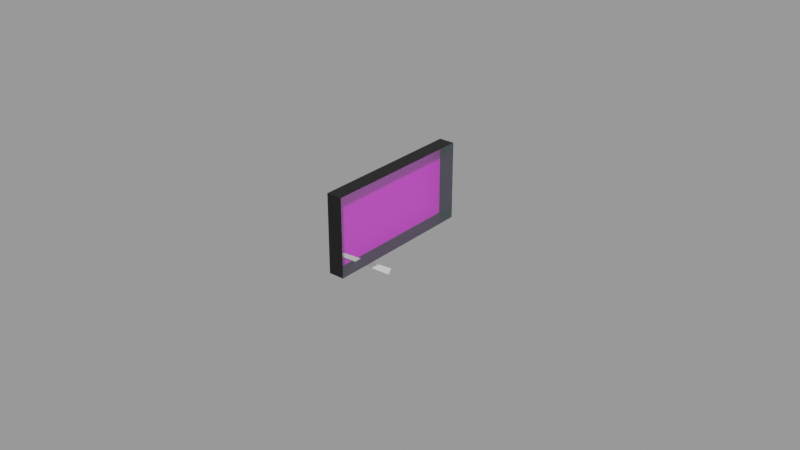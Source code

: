 # Source: cht.blend  (saved by Blender 2.83.18; exported with 4.5.12 LTS)
import bpy
from mathutils import Matrix  # noqa: F401  (used for matrix-valued properties, if any)

bpy.ops.wm.read_factory_settings(use_empty=True)
scene = bpy.context.scene
scene.name = 'Empty'

# ---- images (referenced by path relative to the original .blend; pixels are not part of the script)
import os
ASSET_DIR = os.environ.get("B2B_ASSET_DIR", "")  # directory of the original .blend (textures are referenced by path, not embedded)
HERE = os.path.dirname(os.path.abspath(__file__))  # packed textures are extracted next to this script under _unpacked/

def load_image(name, relpath, width, height, colorspace="sRGB"):
    """Load a texture the original file referenced (path relative to the .blend, or extracted next to this script)."""
    p = next((c for c in (os.path.join(HERE, relpath), os.path.join(ASSET_DIR, relpath)) if relpath and os.path.exists(c)), "")
    if p:
        img = bpy.data.images.load(p, check_existing=True)
        img.name = name
    else:  # same state as the original file: an image datablock whose file is absent (Cycles renders it pink)
        img = bpy.data.images.new(name, width, height)
        img.source = "FILE"
        img.filepath = "//" + (relpath or name)
    img.colorspace_settings.name = colorspace
    return img
img_cht_png = load_image('cht.png', 'cht.png', 1024, 1024, 'sRGB')

# ---- materials (node trees are filled in below, after node groups)
mat_facematerial = bpy.data.materials.new('FaceMaterial')
mat_facematerial.use_transparent_shadow = False
mat_needlematerial = bpy.data.materials.new('NeedleMaterial')
mat_needlematerial.use_transparent_shadow = False
mat_glassmaterial = bpy.data.materials.new('GlassMaterial')
mat_glassmaterial.surface_render_method = 'BLENDED'
mat_glassmaterial.blend_method = 'BLEND'
mat_casematerial = bpy.data.materials.new('CaseMaterial')
mat_casematerial.use_transparent_shadow = False

# ---- material node trees
mat_facematerial.use_nodes = True; mat_facematerial.node_tree.nodes.clear()
_N = mat_facematerial.node_tree.nodes; _L = mat_facematerial.node_tree.links
n0 = _N.new('ShaderNodeBsdfPrincipled'); n0.name = 'Principled BSDF'; n0.location = (10, 300)
n0.distribution = 'GGX'
n0.subsurface_method = 'BURLEY'
n0.inputs[3].default_value = 1.45
n0.inputs[27].default_value = (0.0, 0.0, 0.0, 1.0)
n0.inputs[28].default_value = 1.0
n1 = _N.new('ShaderNodeOutputMaterial'); n1.name = 'Material Output'; n1.location = (300, 300)
n2 = _N.new('ShaderNodeTexImage'); n2.name = 'Image Texture'; n2.location = (-280, 280)
n2.image = img_cht_png
_L.new(n0.outputs[0], n1.inputs[0])
_L.new(n2.outputs[0], n0.inputs[0])
n1.is_active_output = True
mat_needlematerial.use_nodes = True; mat_needlematerial.node_tree.nodes.clear()
_N = mat_needlematerial.node_tree.nodes; _L = mat_needlematerial.node_tree.links
n0 = _N.new('ShaderNodeBsdfPrincipled'); n0.name = 'Principled BSDF'; n0.location = (10, 300)
n0.distribution = 'GGX'
n0.subsurface_method = 'BURLEY'
n0.inputs[0].default_value = (1.0, 1.0, 1.0, 1.0)
n0.inputs[3].default_value = 1.45
n0.inputs[27].default_value = (0.0, 0.0, 0.0, 1.0)
n0.inputs[28].default_value = 1.0
n1 = _N.new('ShaderNodeOutputMaterial'); n1.name = 'Material Output'; n1.location = (300, 300)
_L.new(n0.outputs[0], n1.inputs[0])
n1.is_active_output = True
mat_glassmaterial.use_nodes = True; mat_glassmaterial.node_tree.nodes.clear()
_N = mat_glassmaterial.node_tree.nodes; _L = mat_glassmaterial.node_tree.links
n0 = _N.new('ShaderNodeBsdfPrincipled'); n0.name = 'Principled BSDF'; n0.location = (10, 300)
n0.distribution = 'GGX'
n0.subsurface_method = 'BURLEY'
n0.inputs[0].default_value = (0.7871, 1.0, 1.0, 1.0)
n0.inputs[1].default_value = 1.0
n0.inputs[2].default_value = 0.2
n0.inputs[3].default_value = 1.45
n0.inputs[4].default_value = 0.2
n0.inputs[13].default_value = 1.0
n0.inputs[27].default_value = (0.0, 0.0, 0.0, 1.0)
n0.inputs[28].default_value = 1.0
n1 = _N.new('ShaderNodeOutputMaterial'); n1.name = 'Material Output'; n1.location = (300, 300)
_L.new(n0.outputs[0], n1.inputs[0])
n1.is_active_output = True
mat_casematerial.use_nodes = True; mat_casematerial.node_tree.nodes.clear()
_N = mat_casematerial.node_tree.nodes; _L = mat_casematerial.node_tree.links
n0 = _N.new('ShaderNodeBsdfPrincipled'); n0.name = 'Principled BSDF'; n0.location = (10, 300)
n0.distribution = 'GGX'
n0.subsurface_method = 'BURLEY'
n0.inputs[0].default_value = (0.0005155, 0.0005155, 0.0005155, 1.0)
n0.inputs[3].default_value = 1.45
n0.inputs[27].default_value = (0.0, 0.0, 0.0, 1.0)
n0.inputs[28].default_value = 1.0
n1 = _N.new('ShaderNodeOutputMaterial'); n1.name = 'Material Output'; n1.location = (300, 300)
_L.new(n0.outputs[0], n1.inputs[0])
n1.is_active_output = True

# ---- meshes
me_plane = bpy.data.meshes.new('Plane')
me_plane.from_pydata([(-0.005, -0.025, 0.0125), (-0.005, -0.025, -0.0125), (-0.005, 0.025, 0.0125), (-0.005, 0.025, -0.0125)], [], [(0, 1, 3, 2)])
_uv = me_plane.uv_layers.new(name='UVMap')
_uv.uv.foreach_set('vector', [0.0, 1.0, 0.0, 0.0, 1.0, 0.0, 1.0, 1.0])
me_plane.materials.append(mat_facematerial)
me_plane.use_remesh_fix_poles = True
me_plane.use_remesh_preserve_attributes = False
me_plane.use_mirror_vertex_groups = False
me_plane.update()
me_plane_001 = bpy.data.meshes.new('Plane.001')
me_plane_001.from_pydata([(4.371e-10, -0.0005, 0.01), (-4.371e-10, -0.001, -0.02), (4.371e-10, 0.0005, 0.01), (-4.371e-10, 0.001, -0.02)], [], [(0, 1, 3, 2)])
_uv = me_plane_001.uv_layers.new(name='UVMap')
_uv.uv.foreach_set('vector', [0.0, 0.0, 1.0, 0.0, 1.0, 1.0, 0.0, 1.0])
me_plane_001.materials.append(mat_needlematerial)
me_plane_001.use_remesh_fix_poles = True
me_plane_001.use_remesh_preserve_attributes = False
me_plane_001.use_mirror_vertex_groups = False
me_plane_001.update()
me_plane_002 = bpy.data.meshes.new('Plane.002')
me_plane_002.from_pydata([(5.464e-10, -0.025, 0.0125), (-5.464e-10, -0.025, -0.0125), (5.464e-10, 0.025, 0.0125), (-5.464e-10, 0.025, -0.0125)], [], [(0, 2, 3, 1)])
_uv = me_plane_002.uv_layers.new(name='UVMap')
_uv.uv.foreach_set('vector', [0.0, 0.0, 0.0, 1.0, 1.0, 1.0, 1.0, 0.0])
me_plane_002.materials.append(mat_glassmaterial)
me_plane_002.use_remesh_fix_poles = True
me_plane_002.use_remesh_preserve_attributes = False
me_plane_002.use_mirror_vertex_groups = False
me_plane_002.update()
me_plane_003 = bpy.data.meshes.new('Plane.003')
me_plane_003.from_pydata([(5.464e-10, -0.025, 0.0125), (-5.464e-10, -0.025, -0.0125), (5.464e-10, 0.025, 0.0125), (-5.464e-10, 0.025, -0.0125), (-0.005, -0.025, 0.0125), (-0.005, -0.025, -0.0125), (-0.005, 0.025, 0.0125), (-0.005, 0.025, -0.0125)], [], [(3, 2, 6, 7), (0, 1, 5, 4), (1, 3, 7, 5), (2, 0, 4, 6)])
_uv = me_plane_003.uv_layers.new(name='UVMap')
_uv.uv.foreach_set('vector', [1.0, 1.0, 0.0, 1.0, 0.0, 1.0, 1.0, 1.0, 0.0, 0.0, 1.0, 0.0, 1.0, 0.0, 0.0, 0.0, 1.0, 0.0, 1.0, 1.0, 1.0, 1.0, 1.0, 0.0, 0.0, 1.0, 0.0, 0.0, 0.0, 0.0, 0.0, 1.0])
me_plane_003.materials.append(mat_casematerial)
me_plane_003.use_remesh_fix_poles = True
me_plane_003.use_remesh_preserve_attributes = False
me_plane_003.use_mirror_vertex_groups = False
me_plane_003.update()
me_plane_004 = bpy.data.meshes.new('Plane.004')
me_plane_004.from_pydata([(-0.025, 0.0, 0.0), (0.025, 0.0, 0.0)], [(0, 1)], [])
_uv = me_plane_004.uv_layers.new(name='UVMap')
_uv.uv.foreach_set('vector', [])
me_plane_004.use_remesh_fix_poles = True
me_plane_004.use_remesh_preserve_attributes = False
me_plane_004.use_mirror_vertex_groups = False
me_plane_004.update()

# ---- objects
ob_face = bpy.data.objects.new('Face', me_plane)
ob_needle = bpy.data.objects.new('Needle', me_plane_001)
ob_glass = bpy.data.objects.new('Glass', me_plane_002)
ob_case = bpy.data.objects.new('Case', me_plane_003)
ob_needleaxis = bpy.data.objects.new('NeedleAxis', me_plane_004)

# ---- transforms, parenting, visibility, modifiers, constraints
ob_face.location = (0.0, 0.0, 0.0)
ob_face.lineart.crease_threshold = 0.0
ob_needle.location = (-0.004, -0.01638, -0.01103)
ob_needle.rotation_euler = (0.9599, -0.0, 0.0)
ob_needle.lineart.crease_threshold = 0.0
ob_glass.location = (0.0, 0.0, 0.0)
ob_glass.lineart.crease_threshold = 0.0
ob_case.location = (0.0, 0.0, 0.0)
ob_case.lineart.crease_threshold = 0.0
ob_needleaxis.location = (-4.371e-10, 0.0, -0.0225)
ob_needleaxis.lineart.crease_threshold = 0.0

# ---- collection membership
scene.collection.objects.link(ob_face)
scene.collection.objects.link(ob_needle)
scene.collection.objects.link(ob_glass)
scene.collection.objects.link(ob_case)
scene.collection.objects.link(ob_needleaxis)

# ---- scene / render settings (as saved in the file)
scene.frame_start = 1; scene.frame_end = 250; scene.frame_set(1)
scene.render.engine = 'BLENDER_EEVEE_NEXT'
scene.render.image_settings.exr_codec = 'NONE'
scene.render.simplify_subdivision_render = 0
scene.render.simplify_child_particles_render = 0.0
scene.cycles.use_denoising = False
scene.cycles.samples = 128
scene.cycles.sampling_pattern = 'TABULATED_SOBOL'
scene.cycles.use_adaptive_sampling = False
scene.cycles.use_light_tree = False
scene.view_settings.view_transform = 'Filmic'
bpy.context.view_layer.update()

# ---- added for rendering (the .blend has no active camera and no usable light): camera, sun + grey world if the file has none
cam_auto = bpy.data.cameras.new('AutoCamera')
cam_auto.lens = 50.0
cam_auto.sensor_width = 36.0
cam_auto.clip_end = 1000.0
ob_auto_camera = bpy.data.objects.new('AutoCamera', cam_auto)
scene.collection.objects.link(ob_auto_camera)
ob_auto_camera.location = (0.185045, -0.222128, 0.142626)
ob_auto_camera.rotation_euler = (1.09748, -7.21219e-08, 0.694738)
scene.camera = ob_auto_camera
light_auto_sun = bpy.data.lights.new('AutoSun', 'SUN')
light_auto_sun.energy = 3.0
light_auto_sun.angle = 0.0523599
ob_auto_sun = bpy.data.objects.new('AutoSun', light_auto_sun)
scene.collection.objects.link(ob_auto_sun)
ob_auto_sun.rotation_euler = (0.872665, 0.174533, 0.523599)
if scene.world is None:
    world_auto = bpy.data.worlds.new('AutoWorld')
    world_auto.color = (0.3, 0.3, 0.3)
    scene.world = world_auto
bpy.context.view_layer.update()
